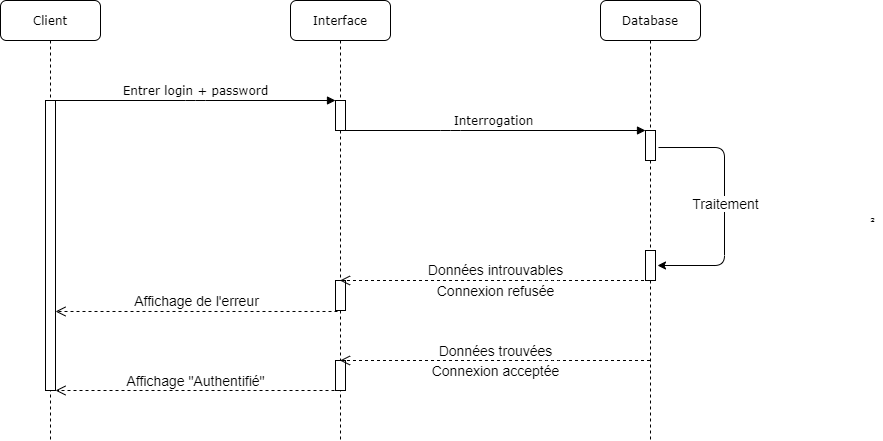

The diagram above was exported from draw.io. Its source (the exported page's mxGraphModel, read from the mxfile embedded in the PNG):
<mxGraphModel dx="1326" dy="966" grid="1" gridSize="10" guides="1" tooltips="1" connect="1" arrows="1" fold="1" page="1" pageScale="1" pageWidth="1100" pageHeight="850" background="#ffffff" math="0" shadow="0">
  <root>
    <mxCell id="0" />
    <mxCell id="1" parent="0" />
    <mxCell id="7baba1c4bc27f4b0-2" value="Interface" style="shape=umlLifeline;perimeter=lifelinePerimeter;whiteSpace=wrap;html=1;container=1;collapsible=0;recursiveResize=0;outlineConnect=0;rounded=1;shadow=0;comic=0;labelBackgroundColor=none;strokeWidth=1;fontFamily=Verdana;fontSize=12;align=center;" parent="1" vertex="1">
      <mxGeometry x="390" y="100" width="100" height="440" as="geometry" />
    </mxCell>
    <mxCell id="7baba1c4bc27f4b0-10" value="" style="html=1;points=[];perimeter=orthogonalPerimeter;rounded=0;shadow=0;comic=0;labelBackgroundColor=none;strokeWidth=1;fontFamily=Verdana;fontSize=12;align=center;" parent="7baba1c4bc27f4b0-2" vertex="1">
      <mxGeometry x="45" y="100" width="10" height="30" as="geometry" />
    </mxCell>
    <mxCell id="MvIAWRQAdRz-vxJ5-SNJ-9" value="" style="html=1;points=[];perimeter=orthogonalPerimeter;rounded=0;shadow=0;comic=0;labelBackgroundColor=none;strokeWidth=1;fontFamily=Verdana;fontSize=12;align=center;" parent="7baba1c4bc27f4b0-2" vertex="1">
      <mxGeometry x="45" y="280" width="10" height="30" as="geometry" />
    </mxCell>
    <mxCell id="MvIAWRQAdRz-vxJ5-SNJ-13" value="" style="html=1;points=[];perimeter=orthogonalPerimeter;rounded=0;shadow=0;comic=0;labelBackgroundColor=none;strokeWidth=1;fontFamily=Verdana;fontSize=12;align=center;" parent="7baba1c4bc27f4b0-2" vertex="1">
      <mxGeometry x="45" y="360" width="10" height="30" as="geometry" />
    </mxCell>
    <mxCell id="7baba1c4bc27f4b0-3" value="Database" style="shape=umlLifeline;perimeter=lifelinePerimeter;whiteSpace=wrap;html=1;container=1;collapsible=0;recursiveResize=0;outlineConnect=0;rounded=1;shadow=0;comic=0;labelBackgroundColor=none;strokeWidth=1;fontFamily=Verdana;fontSize=12;align=center;" parent="1" vertex="1">
      <mxGeometry x="700" y="100" width="100" height="440" as="geometry" />
    </mxCell>
    <mxCell id="MvIAWRQAdRz-vxJ5-SNJ-2" value="" style="html=1;points=[];perimeter=orthogonalPerimeter;rounded=0;shadow=0;comic=0;labelBackgroundColor=none;strokeWidth=1;fontFamily=Verdana;fontSize=12;align=center;" parent="7baba1c4bc27f4b0-3" vertex="1">
      <mxGeometry x="45" y="130" width="10" height="30" as="geometry" />
    </mxCell>
    <mxCell id="MvIAWRQAdRz-vxJ5-SNJ-3" value="" style="html=1;points=[];perimeter=orthogonalPerimeter;rounded=0;shadow=0;comic=0;labelBackgroundColor=none;strokeWidth=1;fontFamily=Verdana;fontSize=12;align=center;" parent="7baba1c4bc27f4b0-3" vertex="1">
      <mxGeometry x="45" y="250" width="10" height="30" as="geometry" />
    </mxCell>
    <mxCell id="MvIAWRQAdRz-vxJ5-SNJ-4" value="" style="endArrow=classic;html=1;fontSize=14;exitX=1.3;exitY=0.567;exitDx=0;exitDy=0;exitPerimeter=0;entryX=1.2;entryY=0.5;entryDx=0;entryDy=0;entryPerimeter=0;" parent="7baba1c4bc27f4b0-3" edge="1" target="MvIAWRQAdRz-vxJ5-SNJ-3" source="MvIAWRQAdRz-vxJ5-SNJ-2">
      <mxGeometry width="50" height="50" relative="1" as="geometry">
        <mxPoint x="60" y="160" as="sourcePoint" />
        <mxPoint x="60" y="255" as="targetPoint" />
        <Array as="points">
          <mxPoint x="124" y="147" />
          <mxPoint x="124" y="265" />
        </Array>
      </mxGeometry>
    </mxCell>
    <mxCell id="MvIAWRQAdRz-vxJ5-SNJ-6" value="Traitement" style="text;html=1;align=center;verticalAlign=middle;resizable=0;points=[];labelBackgroundColor=#ffffff;fontSize=14;" parent="MvIAWRQAdRz-vxJ5-SNJ-4" vertex="1" connectable="0">
      <mxGeometry x="0.1863" relative="1" as="geometry">
        <mxPoint y="-27" as="offset" />
      </mxGeometry>
    </mxCell>
    <mxCell id="7baba1c4bc27f4b0-8" value="Client" style="shape=umlLifeline;perimeter=lifelinePerimeter;whiteSpace=wrap;html=1;container=1;collapsible=0;recursiveResize=0;outlineConnect=0;rounded=1;shadow=0;comic=0;labelBackgroundColor=none;strokeWidth=1;fontFamily=Verdana;fontSize=12;align=center;" parent="1" vertex="1">
      <mxGeometry x="100" y="100" width="100" height="440" as="geometry" />
    </mxCell>
    <mxCell id="7baba1c4bc27f4b0-9" value="" style="html=1;points=[];perimeter=orthogonalPerimeter;rounded=0;shadow=0;comic=0;labelBackgroundColor=none;strokeWidth=1;fontFamily=Verdana;fontSize=12;align=center;" parent="7baba1c4bc27f4b0-8" vertex="1">
      <mxGeometry x="45" y="100" width="10" height="290" as="geometry" />
    </mxCell>
    <mxCell id="7baba1c4bc27f4b0-11" value="Entrer login + password" style="html=1;verticalAlign=bottom;endArrow=block;entryX=0;entryY=0;labelBackgroundColor=none;fontFamily=Verdana;fontSize=12;edgeStyle=elbowEdgeStyle;elbow=vertical;" parent="1" source="7baba1c4bc27f4b0-9" target="7baba1c4bc27f4b0-10" edge="1">
      <mxGeometry relative="1" as="geometry">
        <mxPoint x="220" y="210" as="sourcePoint" />
      </mxGeometry>
    </mxCell>
    <mxCell id="7baba1c4bc27f4b0-14" value="Interrogation" style="html=1;verticalAlign=bottom;endArrow=block;labelBackgroundColor=none;fontFamily=Verdana;fontSize=12;edgeStyle=elbowEdgeStyle;elbow=vertical;" parent="1" edge="1">
      <mxGeometry relative="1" as="geometry">
        <mxPoint x="440" y="230" as="sourcePoint" />
        <mxPoint x="745" y="230" as="targetPoint" />
        <Array as="points">
          <mxPoint x="550" y="230" />
        </Array>
      </mxGeometry>
    </mxCell>
    <mxCell id="MvIAWRQAdRz-vxJ5-SNJ-7" value="Données introuvables" style="html=1;verticalAlign=bottom;endArrow=open;dashed=1;endSize=8;fontSize=14;" parent="1" source="7baba1c4bc27f4b0-3" target="7baba1c4bc27f4b0-2" edge="1">
      <mxGeometry relative="1" as="geometry">
        <mxPoint x="660" y="410" as="sourcePoint" />
        <mxPoint x="580" y="410" as="targetPoint" />
        <Array as="points">
          <mxPoint x="650" y="380" />
        </Array>
      </mxGeometry>
    </mxCell>
    <mxCell id="MvIAWRQAdRz-vxJ5-SNJ-8" value="Connexion refusée" style="text;html=1;align=center;verticalAlign=middle;resizable=0;points=[];autosize=1;fontSize=14;" parent="1" vertex="1">
      <mxGeometry x="530" y="380" width="130" height="20" as="geometry" />
    </mxCell>
    <mxCell id="MvIAWRQAdRz-vxJ5-SNJ-11" value="Affichage de l'erreur" style="html=1;verticalAlign=bottom;endArrow=open;dashed=1;endSize=8;fontSize=14;exitX=0.2;exitY=1.033;exitDx=0;exitDy=0;exitPerimeter=0;" parent="1" edge="1" target="7baba1c4bc27f4b0-9" source="MvIAWRQAdRz-vxJ5-SNJ-9">
      <mxGeometry relative="1" as="geometry">
        <mxPoint x="445" y="423" as="sourcePoint" />
        <mxPoint x="154" y="420" as="targetPoint" />
        <Array as="points" />
      </mxGeometry>
    </mxCell>
    <mxCell id="MvIAWRQAdRz-vxJ5-SNJ-14" value="" style="html=1;verticalAlign=bottom;endArrow=open;dashed=1;endSize=8;fontSize=14;" parent="1" edge="1">
      <mxGeometry relative="1" as="geometry">
        <mxPoint x="749.5" y="460" as="sourcePoint" />
        <mxPoint x="439.5" y="460" as="targetPoint" />
        <Array as="points">
          <mxPoint x="650" y="460" />
        </Array>
      </mxGeometry>
    </mxCell>
    <mxCell id="MvIAWRQAdRz-vxJ5-SNJ-15" value="Connexion acceptée" style="text;html=1;align=center;verticalAlign=middle;resizable=0;points=[];autosize=1;fontSize=14;" parent="1" vertex="1">
      <mxGeometry x="525" y="460" width="140" height="20" as="geometry" />
    </mxCell>
    <mxCell id="MvIAWRQAdRz-vxJ5-SNJ-16" value="" style="html=1;verticalAlign=bottom;endArrow=open;dashed=1;endSize=8;fontSize=14;" parent="1" edge="1" target="7baba1c4bc27f4b0-9">
      <mxGeometry relative="1" as="geometry">
        <mxPoint x="440" y="490" as="sourcePoint" />
        <mxPoint x="150" y="488" as="targetPoint" />
        <Array as="points" />
      </mxGeometry>
    </mxCell>
    <mxCell id="MvIAWRQAdRz-vxJ5-SNJ-17" value="Affichage &quot;Authentifié&quot;" style="text;html=1;align=center;verticalAlign=middle;resizable=0;points=[];autosize=1;fontSize=14;" parent="1" vertex="1">
      <mxGeometry x="220" y="470" width="150" height="20" as="geometry" />
    </mxCell>
    <mxCell id="UEM3zDU8Vdsd9fyceR6I-1" value="²" style="text;html=1;align=center;verticalAlign=middle;resizable=0;points=[];autosize=1;" vertex="1" parent="1">
      <mxGeometry x="962" y="312" width="20" height="20" as="geometry" />
    </mxCell>
    <mxCell id="UEM3zDU8Vdsd9fyceR6I-4" value="Données trouvées" style="text;html=1;align=center;verticalAlign=middle;resizable=0;points=[];autosize=1;fontSize=14;" vertex="1" parent="1">
      <mxGeometry x="530" y="440" width="130" height="20" as="geometry" />
    </mxCell>
  </root>
</mxGraphModel>